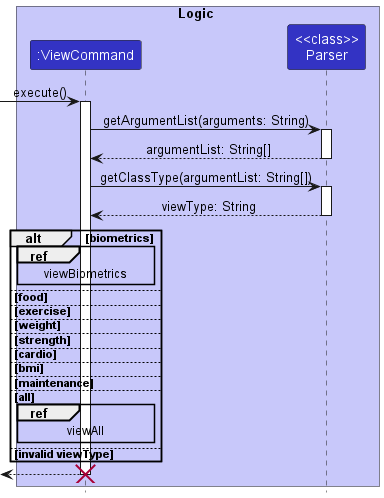

The diagram above was rendered by PlantUML. Its source (embedded in the PNG):
@startuml
!include style.puml
'https://plantuml.com/sequence-diagram

autoActivate on

'Duke -> ui: input()
'User --> ui: user input
'Duke <-- ui: user input
box Logic LOGIC_COLOR_T1
participant ":ViewCommand" as viewCommand LOGIC_COLOR
participant "<<class>>\nParser" as parser LOGIC_COLOR
end box

-> viewCommand: execute()
viewCommand -> parser: getArgumentList(arguments: String)
return argumentList: String[]
viewCommand -> parser: getClassType(argumentList: String[])
return viewType: String

alt biometrics
    ref over viewCommand: viewBiometrics

else food

else exercise

else weight

else strength

else cardio

else bmi

else maintenance

else all
    ref over viewCommand: viewAll
else invalid viewType

end
return

destroy viewCommand

@enduml